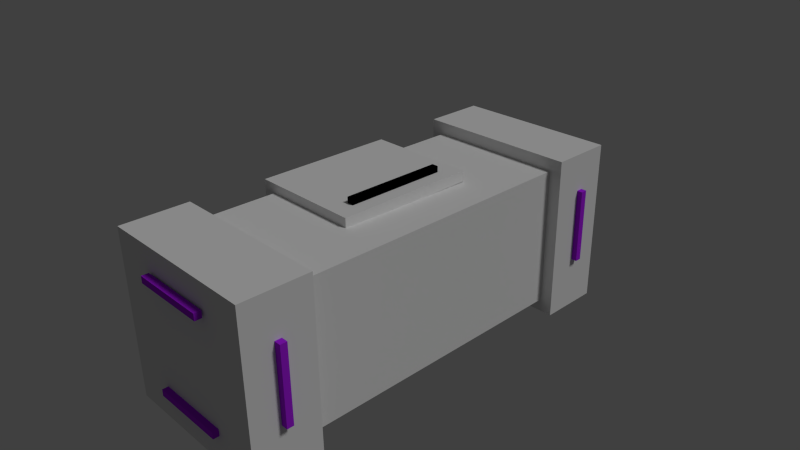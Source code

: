 # Source: ScifiBox.blend  (saved by Blender 2.74.0; exported with 4.5.12 LTS)
import bpy
from mathutils import Matrix  # noqa: F401  (used for matrix-valued properties, if any)

bpy.ops.wm.read_factory_settings(use_empty=True)
scene = bpy.context.scene
scene.name = 'Scene'

# ---- collections
col_collection_1 = bpy.data.collections.new('Collection 1'); scene.collection.children.link(col_collection_1)
col_collection_2 = bpy.data.collections.new('Collection 2'); scene.collection.children.link(col_collection_2)
col_collection_2.hide_render = True
col_collection_2.hide_viewport = True
col_collection_3 = bpy.data.collections.new('Collection 3'); scene.collection.children.link(col_collection_3)
col_collection_3.hide_render = True
col_collection_3.hide_viewport = True

# ---- materials (node trees are filled in below, after node groups)
mat_scifibox = bpy.data.materials.new('ScifiBox')
mat_scifibox.alpha_threshold = 0.0
mat_scifibox.use_transparent_shadow = False
mat_scifibox.roughness = 0.5
mat_scifibox.line_color = (0.0, 0.0, 0.0, 1.0)
mat_glowviolet = bpy.data.materials.new('GlowViolet')
mat_glowviolet.alpha_threshold = 0.0
mat_glowviolet.use_transparent_shadow = False
mat_glowviolet.diffuse_color = (0.3907, 0.01559, 0.8, 1.0)
mat_glowviolet.roughness = 0.5

# ---- material node trees

# ---- world
world_world = bpy.data.worlds.new('World'); scene.world = world_world
world_world.color = (0.05088, 0.05088, 0.05088)
world_world.use_sun_shadow = False
world_world.sun_shadow_jitter_overblur = 0.0
world_world.cycles.sampling_method = 'MANUAL'
world_world.cycles.sample_map_resolution = 256

# ---- cameras
cam_camera = bpy.data.cameras.new('Camera')
cam_camera.clip_end = 100.0
cam_camera.lens = 35.0
cam_camera.sensor_width = 32.0
cam_camera.sensor_height = 18.0
cam_camera.ortho_scale = 7.314
cam_camera.dof.focus_distance = 0.0
cam_camera.dof.aperture_fstop = 128.0

# ---- lights
light_lamp = bpy.data.lights.new('Lamp', 'SUN')
light_lamp.transmission_factor = 0.0
light_lamp.cutoff_distance = 30.0
light_lamp.angle = 0.1993
light_lamp.energy = 1.0
light_lamp.shadow_buffer_clip_start = 1.001
light_lamp.shadow_soft_size = 0.1
light_lamp.shadow_cascade_max_distance = 1000.0
light_lamp.cycles.use_multiple_importance_sampling = False
light_hemi = bpy.data.lights.new('Hemi', 'SUN')
light_hemi.transmission_factor = 0.0
light_hemi.angle = 0.1993
light_hemi.energy = 1.0
light_hemi.shadow_buffer_clip_start = 0.5
light_hemi.shadow_soft_size = 0.1
light_hemi.shadow_cascade_max_distance = 1000.0
light_hemi.cycles.use_multiple_importance_sampling = False
light_hemi_001 = bpy.data.lights.new('Hemi.001', 'SUN')
light_hemi_001.transmission_factor = 0.0
light_hemi_001.angle = 0.1993
light_hemi_001.energy = 1.0
light_hemi_001.shadow_buffer_clip_start = 0.5
light_hemi_001.shadow_soft_size = 0.1
light_hemi_001.shadow_cascade_max_distance = 1000.0
light_hemi_001.cycles.use_multiple_importance_sampling = False

# ---- meshes
me_cube = bpy.data.meshes.new('Cube')
me_cube.from_pydata([(0.9508, 2.334, -1.258), (1.042, -1.884, -1.191), (-0.9585, -1.884, -1.191), (-1.049, 2.334, -1.258), (0.9508, 2.334, 0.7421), (1.042, -1.884, 0.8086), (-0.9585, -1.884, 0.8086), (-1.049, 2.334, 0.7421), (1.137, 2.334, -1.444), (-1.235, 2.334, -1.444), (1.137, 2.334, 0.9283), (-1.235, 2.334, 0.9283), (1.137, 3.219, -1.444), (-1.235, 3.219, -1.444), (1.137, 3.219, 0.9283), (-1.235, 3.219, 0.9283), (1.218, -1.884, -1.367), (-1.135, -1.884, -1.367), (1.218, -1.884, 0.9847), (-1.135, -1.884, 0.9847), (1.218, -2.791, -1.367), (-1.135, -2.791, -1.367), (1.218, -2.791, 0.9847), (-1.135, -2.791, 0.9847), (-1.004, -0.7752, 0.7702), (-1.004, -0.7752, 0.9226), (-1.004, 1.225, 0.7702), (-1.004, 1.225, 0.9226), (0.4104, -0.7752, 0.7702), (0.4104, -0.7752, 0.9226), (0.4104, 1.225, 0.7702), (0.4104, 1.225, 0.9226), (-1.179, -0.7752, 0.7702), (-1.179, -0.7752, 0.9226), (-1.179, 1.225, 0.9226), (-1.179, 1.225, 0.7702), (-1.004, 1.225, -0.3746), (-1.004, -0.7752, -0.3746), (-1.179, 1.225, -0.3746), (-1.179, -0.7752, -0.3746), (1.137, 3.219, -1.444), (-1.235, 3.219, -1.444), (1.137, 3.219, 0.9283), (-1.235, 3.219, 0.9283), (1.218, -2.792, -1.367), (-1.135, -2.792, -1.367), (1.218, -2.792, 0.9847), (-1.135, -2.792, 0.9847), (0.2106, -0.4912, 1.008), (0.2106, -0.4912, 0.9148), (0.2106, 0.947, 1.008), (0.2106, 0.947, 0.9148), (0.1171, -0.4912, 1.008), (0.1171, -0.4912, 0.9148), (0.1171, 0.947, 1.008), (0.1171, 0.947, 0.9148), (-1.315, 1.068, 0.7315), (-1.315, 0.9744, 0.7315), (-1.315, 1.068, -0.3373), (-1.315, 0.9744, -0.3373), (-1.222, 1.068, 0.7315), (-1.222, 0.9744, 0.7315), (-1.222, 1.068, -0.3373), (-1.222, 0.9744, -0.3373), (-1.283, -0.4654, 0.7315), (-1.283, -0.5589, 0.7315), (-1.283, -0.4654, -0.3373), (-1.283, -0.5589, -0.3373), (-1.19, -0.4654, 0.7315), (-1.19, -0.5589, 0.7315), (-1.19, -0.4654, -0.3373), (-1.19, -0.5589, -0.3373), (0.4741, 3.227, 0.6349), (0.4741, 3.227, 0.5415), (-0.5947, 3.227, 0.6349), (-0.5947, 3.227, 0.5415), (0.4741, 3.32, 0.6349), (0.4741, 3.32, 0.5415), (-0.5947, 3.32, 0.6349), (-0.5947, 3.32, 0.5415), (0.4741, 3.258, -0.8984), (0.4741, 3.258, -0.9918), (-0.5947, 3.258, -0.8984), (-0.5947, 3.258, -0.9918), (0.4741, 3.352, -0.8984), (0.4741, 3.352, -0.9918), (-0.5947, 3.352, -0.8984), (-0.5947, 3.352, -0.9918), (0.5868, -2.933, 0.655), (0.5868, -2.933, 0.5615), (-0.4819, -2.933, 0.655), (-0.4819, -2.933, 0.5615), (0.5868, -2.839, 0.655), (0.5868, -2.839, 0.5615), (-0.4819, -2.839, 0.655), (-0.4819, -2.839, 0.5615), (0.5868, -2.901, -0.8783), (0.5869, -2.901, -0.9718), (-0.4819, -2.901, -0.8783), (-0.4819, -2.901, -0.9718), (0.5868, -2.807, -0.8783), (0.5869, -2.807, -0.9718), (-0.4819, -2.807, -0.8783), (-0.4819, -2.807, -0.9718), (1.123, -2.323, 0.3868), (1.123, -2.417, 0.3868), (1.123, -2.323, -0.682), (1.123, -2.417, -0.682), (1.217, -2.323, 0.3868), (1.217, -2.417, 0.3868), (1.217, -2.323, -0.682), (1.217, -2.417, -0.682), (1.217, 2.744, -0.682), (1.217, 2.837, -0.682), (1.217, 2.744, 0.3868), (1.217, 2.837, 0.3868), (1.123, 2.744, -0.682), (1.123, 2.837, -0.682), (1.123, 2.744, 0.3868), (1.123, 2.837, 0.3868), (0.2106, -0.4912, 1.008), (0.2106, -0.4912, 0.9148), (0.2106, 0.947, 1.008), (0.2106, 0.947, 0.9148), (0.1171, -0.4912, 1.008), (0.1171, -0.4912, 0.9148), (0.1171, 0.947, 1.008), (0.1171, 0.947, 0.9148), (1.219, -2.323, 0.3868), (1.219, -2.417, 0.3868), (1.219, -2.323, -0.682), (1.219, -2.417, -0.682), (1.312, -2.323, 0.3868), (1.312, -2.417, 0.3868), (1.312, -2.323, -0.682), (1.312, -2.417, -0.682), (0.06195, -0.4912, -1.242), (0.06195, -0.4912, -1.336), (0.06195, 0.947, -1.242), (0.06195, 0.947, -1.336), (-0.03152, -0.4912, -1.242), (-0.03152, -0.4912, -1.336), (-0.03152, 0.947, -1.242), (-0.03152, 0.947, -1.336), (1.218, -2.818, -1.367), (-1.135, -2.818, -1.367), (1.218, -2.818, 0.9847), (-1.135, -2.818, 0.9847)], [(46, 22), (23, 47), (21, 45), (44, 20)], [(0, 1, 2, 3), (4, 7, 6, 5), (0, 4, 5, 1), (5, 6, 19, 18), (2, 6, 7, 3), (7, 4, 10, 11), (11, 10, 14, 15), (3, 7, 11, 9), (4, 0, 8, 10), (0, 3, 9, 8), (17, 16, 144, 145), (9, 11, 15, 13), (10, 8, 12, 14), (8, 9, 13, 12), (6, 2, 17, 19), (1, 5, 18, 16), (2, 1, 16, 17), (16, 18, 146, 144), (147, 145, 144, 146), (24, 32, 39, 37), (27, 31, 30, 26), (31, 29, 28, 30), (29, 25, 24, 28), (24, 26, 30, 28), (29, 31, 27, 25), (33, 34, 35, 32), (27, 26, 35, 34), (25, 27, 34, 33), (24, 25, 33, 32), (36, 37, 39, 38), (35, 26, 36, 38), (32, 35, 38, 39), (26, 24, 37, 36), (42, 40, 41, 43), (18, 19, 147, 146), (19, 17, 145, 147), (15, 14, 42, 43), (13, 15, 43, 41), (14, 12, 40, 42), (12, 13, 41, 40), (49, 51, 50, 48), (51, 55, 54, 50), (55, 53, 52, 54), (53, 49, 48, 52), (48, 50, 54, 52), (53, 55, 51, 49), (58, 56, 60, 62), (63, 61, 57, 59), (58, 62, 63, 59), (56, 58, 59, 57), (60, 56, 57, 61), (62, 60, 61, 63), (66, 64, 68, 70), (71, 69, 65, 67), (66, 70, 71, 67), (64, 66, 67, 65), (68, 64, 65, 69), (70, 68, 69, 71), (74, 72, 76, 78), (79, 77, 73, 75), (74, 78, 79, 75), (72, 74, 75, 73), (76, 72, 73, 77), (78, 76, 77, 79), (82, 80, 84, 86), (87, 85, 81, 83), (82, 86, 87, 83), (80, 82, 83, 81), (84, 80, 81, 85), (86, 84, 85, 87), (90, 88, 92, 94), (95, 93, 89, 91), (90, 94, 95, 91), (88, 90, 91, 89), (92, 88, 89, 93), (94, 92, 93, 95), (98, 96, 100, 102), (103, 101, 97, 99), (98, 102, 103, 99), (96, 98, 99, 97), (100, 96, 97, 101), (102, 100, 101, 103), (106, 104, 108, 110), (111, 109, 105, 107), (106, 110, 111, 107), (104, 106, 107, 105), (108, 104, 105, 109), (110, 108, 109, 111), (113, 115, 114, 112), (115, 119, 118, 114), (119, 117, 116, 118), (117, 113, 112, 116), (112, 114, 118, 116), (117, 119, 115, 113), (121, 123, 122, 120), (123, 127, 126, 122), (127, 125, 124, 126), (125, 121, 120, 124), (120, 122, 126, 124), (125, 127, 123, 121), (130, 128, 132, 134), (135, 133, 129, 131), (130, 134, 135, 131), (128, 130, 131, 129), (132, 128, 129, 133), (134, 132, 133, 135), (137, 139, 138, 136), (139, 143, 142, 138), (143, 141, 140, 142), (141, 137, 136, 140), (136, 138, 142, 140), (141, 143, 139, 137)])
me_cube.polygons.foreach_set('material_index', [0, 0, 0, 0, 0, 0, 0, 0, 0, 0, 0, 0, 0, 0, 0, 0, 0, 0, 0, 0, 0, 0, 0, 0, 0, 0, 0, 0, 0, 0, 0, 0, 0, 0, 0, 0, 0, 0, 0, 0, 0, 0, 0, 0, 0, 0, 1, 1, 1, 1, 1, 1, 1, 1, 1, 1, 1, 1, 1, 1, 1, 1, 1, 1, 1, 1, 1, 1, 1, 1, 1, 1, 1, 1, 1, 1, 1, 1, 1, 1, 1, 1, 0, 0, 0, 0, 0, 0, 1, 1, 1, 1, 1, 1, 1, 1, 1, 1, 1, 1, 1, 1, 1, 1, 1, 1, 1, 1, 1, 1, 1, 1])
_uv = me_cube.uv_layers.new(name='UVMap')
_uv.uv.foreach_set('vector', [0.1897, 0.4282, 0.1897, 0.0, 0.3793, 0.004365, 0.3793, 0.4326, 0.1897, 0.4282, 0.0, 0.4326, 1.357e-07, 0.004365, 0.1897, 0.0, 0.7587, 0.4314, 0.569, 0.4282, 0.569, 0.0, 0.7587, 0.003204, 0.6211, 0.688, 0.6211, 0.8911, 0.6044, 0.9089, 0.6044, 0.6702, 0.3793, 0.003204, 0.569, 0.0, 0.569, 0.4282, 0.3793, 0.4314, 0.5867, 0.6533, 0.5867, 0.4503, 0.6044, 0.4314, 0.6044, 0.6722, 0.9114, 0.6702, 0.9114, 0.911, 0.8275, 0.911, 0.8275, 0.6702, 0.397, 0.6533, 0.5867, 0.6533, 0.6044, 0.6722, 0.3793, 0.6722, 0.5867, 0.4503, 0.397, 0.4503, 0.3793, 0.4314, 0.6044, 0.4314, 0.397, 0.4503, 0.397, 0.6533, 0.3793, 0.6722, 0.3793, 0.4314, 0.8473, 0.0, 0.8473, 0.2388, 0.7587, 0.2388, 0.7587, 2.42e-08, 0.9114, 0.911, 0.9114, 0.6702, 0.9954, 0.6702, 0.9954, 0.911, 1.0, 0.4294, 1.0, 0.6702, 0.916, 0.6702, 0.916, 0.4294, 0.8473, 0.2408, 0.8473, 0.0, 0.9312, 1.21e-08, 0.9312, 0.2408, 0.6211, 0.8911, 0.8108, 0.8911, 0.8275, 0.9089, 0.6044, 0.9089, 0.8108, 0.688, 0.6211, 0.688, 0.6044, 0.6702, 0.8275, 0.6702, 0.8108, 0.8911, 0.8108, 0.688, 0.8275, 0.6702, 0.8275, 0.9089, 0.8275, 0.6702, 0.8275, 0.4314, 0.916, 0.4314, 0.916, 0.6702, 0.8275, 0.4314, 0.8275, 0.6702, 0.6044, 0.6702, 0.6044, 0.4314, 0.7731, 0.2879, 0.7731, 0.2701, 0.8817, 0.2701, 0.8817, 0.2879, 0.3481, 0.8565, 0.3481, 1.0, 0.3336, 1.0, 0.3336, 0.8565, 0.2116, 0.6734, 0.2116, 0.8764, 0.1972, 0.8764, 0.1972, 0.6734, 0.7587, 0.4314, 0.7587, 0.2879, 0.7731, 0.2879, 0.7731, 0.4314, 0.225, 0.8386, 0.225, 0.6356, 0.3592, 0.6356, 0.3592, 0.8386, 0.3758, 0.4326, 0.3758, 0.6356, 0.2417, 0.6356, 0.2417, 0.4326, 0.3793, 0.8753, 0.3793, 0.6722, 0.3938, 0.6722, 0.3938, 0.8753, 0.3481, 0.8565, 0.3336, 0.8565, 0.3336, 0.8386, 0.3481, 0.8386, 0.2417, 0.4326, 0.2417, 0.6356, 0.225, 0.6356, 0.225, 0.4326, 0.7731, 0.2879, 0.7587, 0.2879, 0.7587, 0.2701, 0.7731, 0.2701, 0.3758, 0.6356, 0.3758, 0.8386, 0.3592, 0.8386, 0.3592, 0.6356, 0.3336, 0.8386, 0.3336, 0.8565, 0.225, 0.8565, 0.225, 0.8386, 0.3938, 0.8753, 0.3938, 0.6722, 0.5024, 0.6722, 0.5024, 0.8753, 0.1086, 0.6734, 0.1086, 0.8764, 2.827e-08, 0.8764, 0.0, 0.6734, 0.225, 0.6734, 0.0, 0.6734, 0.0, 0.4326, 0.225, 0.4326, 0.5909, 0.6722, 0.5909, 0.911, 0.5024, 0.911, 0.5024, 0.6722, 0.1972, 0.6734, 0.1972, 0.9122, 0.1086, 0.9122, 0.1086, 0.6734, 0.0, 0.0, 0.0, 0.0, 0.0, 0.0, 0.0, 0.0, 0.0, 0.0, 0.0, 0.0, 0.0, 0.0, 0.0, 0.0, 0.0, 0.0, 0.0, 0.0, 0.0, 0.0, 0.0, 0.0, 0.0, 0.0, 0.0, 0.0, 0.0, 0.0, 0.0, 0.0, 0.0, 0.0, 0.0, 0.0, 0.0, 0.0, 0.0, 0.0, 0.0, 0.0, 0.0, 0.0, 0.0, 0.0, 0.0, 0.0, 0.0, 0.0, 0.0, 0.0, 0.0, 0.0, 0.0, 0.0, 0.0, 0.0, 0.0, 0.0, 0.0, 0.0, 0.0, 0.0, 0.0, 0.0, 0.0, 0.0, 0.0, 0.0, 0.0, 0.0, 0.0, 0.0, 0.0, 0.0, 0.0, 0.0, 0.0, 0.0, 0.0, 0.0, 0.0, 0.0, 0.0, 0.0, 0.0, 0.0, 0.0, 0.0, 0.0, 0.0, 0.0, 0.0, 0.0, 0.0, 0.0, 0.0, 0.0, 0.0, 0.0, 0.0, 0.0, 0.0, 0.0, 0.0, 0.0, 0.0, 0.0, 0.0, 0.0, 0.0, 0.0, 0.0, 0.0, 0.0, 0.0, 0.0, 0.0, 0.0, 0.0, 0.0, 0.0, 0.0, 0.0, 0.0, 0.0, 0.0, 0.0, 0.0, 0.0, 0.0, 0.0, 0.0, 0.0, 0.0, 0.0, 0.0, 0.0, 0.0, 0.0, 0.0, 0.0, 0.0, 0.0, 0.0, 0.0, 0.0, 0.0, 0.0, 0.0, 0.0, 0.0, 0.0, 0.0, 0.0, 0.0, 0.0, 0.0, 0.0, 0.0, 0.0, 0.0, 0.0, 0.0, 0.0, 0.0, 0.0, 0.0, 0.0, 0.0, 0.0, 0.0, 0.0, 0.0, 0.0, 0.0, 0.0, 0.0, 0.0, 0.0, 0.0, 0.0, 0.0, 0.0, 0.0, 0.0, 0.0, 0.0, 0.0, 0.0, 0.0, 0.0, 0.0, 0.0, 0.0, 0.0, 0.0, 0.0, 0.0, 0.0, 0.0, 0.0, 0.0, 0.0, 0.0, 0.0, 0.0, 0.0, 0.0, 0.0, 0.0, 0.0, 0.0, 0.0, 0.0, 0.0, 0.0, 0.0, 0.0, 0.0, 0.0, 0.0, 0.0, 0.0, 0.0, 0.0, 0.0, 0.0, 0.0, 0.0, 0.0, 0.0, 0.0, 0.0, 0.0, 0.0, 0.0, 0.0, 0.0, 0.0, 0.0, 0.0, 0.0, 0.0, 0.0, 0.0, 0.0, 0.0, 0.0, 0.0, 0.0, 0.0, 0.0, 0.0, 0.0, 0.0, 0.0, 0.0, 0.0, 0.0, 0.0, 0.0, 0.0, 0.0, 0.0, 0.0, 0.0, 0.0, 0.0, 0.0, 0.0, 0.0, 0.0, 0.0, 0.0, 0.0, 0.0, 0.0, 0.0, 0.0, 0.0, 0.0, 0.0, 0.0, 0.0, 0.0, 0.0, 0.0, 0.0, 0.0, 0.0, 0.0, 0.0, 0.0, 0.0, 0.0, 0.0, 0.0, 0.0, 0.0, 0.0, 0.0, 0.0, 0.0, 0.0, 0.0, 0.0, 0.0, 0.0, 0.0, 0.0, 0.0, 0.0, 0.0, 0.0, 0.0, 0.0, 0.0, 0.0, 0.0, 0.0, 0.0, 0.0, 0.0, 0.0, 0.0, 0.0, 0.0, 0.0, 0.0, 0.0, 0.0, 0.0, 0.0, 0.0, 0.0, 0.0, 0.0, 0.0, 0.0, 0.0, 0.0, 0.0, 0.0, 0.0, 0.0, 0.0, 0.0, 0.0, 0.0, 0.0, 0.0, 0.0, 0.0, 0.0, 0.0, 0.0, 0.0, 0.0, 0.0, 0.0, 0.0, 0.0, 0.0, 0.0, 0.0, 0.0, 0.0, 0.0, 0.0, 0.0, 0.0, 0.0, 0.0, 0.0, 0.0, 0.0, 0.0, 0.0, 0.0, 0.0, 0.0, 0.0, 0.0, 0.0, 0.0, 0.0, 0.0, 0.0, 0.0, 0.0, 0.0, 0.0, 0.0, 0.0, 0.0, 0.0, 0.0, 0.0, 0.0, 0.0, 0.0, 0.0, 0.0, 0.0, 0.0, 0.0, 0.0, 0.0, 0.0, 0.0, 0.0, 0.0, 0.0, 0.0, 0.0, 0.0, 0.0, 0.0, 0.0, 0.0, 0.0, 0.0, 0.0, 0.0, 0.0, 0.0, 0.0, 0.0, 0.0, 0.0, 0.0, 0.0, 0.0, 0.0, 0.0, 0.0, 0.0, 0.0, 0.0, 0.0, 0.0, 0.0, 0.0, 0.0, 0.0, 0.0, 0.0, 0.0, 0.0, 0.0, 0.0, 0.0, 0.0, 0.0, 0.0, 0.0, 0.0, 0.0, 0.0, 0.0, 0.0, 0.0, 0.0, 0.0, 0.0, 0.0, 0.0, 0.0, 0.0, 0.0, 0.0, 0.0, 0.0, 0.0, 0.0, 0.0, 0.0, 0.0, 0.0, 0.0, 0.0, 0.0, 0.0, 0.0, 0.0, 0.0, 0.0, 0.0, 0.0, 0.0, 0.0, 0.0, 0.0, 0.0, 0.0, 0.0, 0.0, 0.0, 0.0, 0.0, 0.0, 0.0, 0.0, 0.0, 0.0, 0.0, 0.0, 0.0, 0.0, 0.0, 0.0, 0.0, 0.0, 0.0, 0.0, 0.0, 0.0, 0.0, 0.0, 0.0, 0.0, 0.0, 0.0, 0.0, 0.0, 0.0, 0.0, 0.0, 0.0, 0.0, 0.0, 0.0, 0.0, 0.0, 0.0, 0.0, 0.0, 0.0, 0.0, 0.0, 0.0, 0.0, 0.0, 0.0, 0.0, 0.0, 0.0, 0.0, 0.0, 0.0, 0.0, 0.0, 0.0, 0.0, 0.0, 0.0, 0.0, 0.0, 0.0, 0.0, 0.0, 0.0, 0.0, 0.0, 0.0, 0.0, 0.0, 0.0, 0.0, 0.0, 0.0, 0.0, 0.0, 0.0, 0.0, 0.0, 0.0, 0.0, 0.0, 0.0, 0.0, 0.0, 0.0, 0.0, 0.0, 0.0, 0.0, 0.0, 0.0, 0.0, 0.0, 0.0, 0.0, 0.0, 0.0, 0.0, 0.0, 0.0, 0.0, 0.0, 0.0, 0.0, 0.0, 0.0, 0.0, 0.0])
me_cube.materials.append(mat_scifibox)
me_cube.materials.append(mat_glowviolet)
me_cube.use_remesh_preserve_volume = False
me_cube.use_remesh_preserve_attributes = False
me_cube.use_mirror_vertex_groups = False
me_cube.update()
me_cube_002 = bpy.data.meshes.new('Cube.002')
me_cube_002.from_pydata([(0.9508, 2.334, -1.258), (1.042, -1.884, -1.191), (-0.9585, -1.884, -1.191), (0.9508, 2.334, 0.7421), (-1.047, -1.884, 0.8673), (-1.049, 2.334, 0.7421), (1.137, 2.334, -1.444), (-1.142, 2.334, -1.351), (1.137, 2.334, 0.9283), (-1.235, 2.334, 0.9283), (1.137, 3.219, -1.444), (-1.235, 3.219, -1.444), (1.137, 3.219, 0.9283), (-1.235, 3.219, 0.9283), (1.218, -1.884, -1.367), (-1.135, -1.884, -1.367), (1.159, -1.885, 0.926), (1.218, -2.791, -1.367), (-1.135, -2.791, -1.367), (1.218, -2.791, 0.9847), (-1.135, -2.791, 0.9847), (-1.004, -0.7752, 0.7702), (-1.121, 1.225, 0.821), (0.4104, 1.225, 0.8972), (0.4104, -0.7752, 0.821), (-1.15, -0.7752, -0.3746), (-1.179, -0.7752, 0.9226), (-1.121, 1.225, -0.3746), (1.137, 3.219, -1.444), (-1.235, 3.219, -1.444), (1.137, 3.219, 0.9283), (-1.235, 3.219, 0.9283), (1.218, -2.792, -1.367), (-1.135, -2.792, -1.367), (1.218, -2.792, 0.9847), (-1.135, -2.792, 0.9847), (0.1794, -0.4912, 1.008), (0.1639, 0.947, 0.9616), (0.1483, -0.4912, 0.9148), (-1.284, 0.9744, 0.7315), (-1.269, 1.021, -0.3373), (-1.253, 1.068, 0.7315), (-1.283, -0.4966, 0.7315), (-1.237, -0.5121, -0.3373), (-1.19, -0.5277, 0.7315), (-0.5947, 3.227, 0.5726), (0.4741, 3.273, 0.5882), (-0.5947, 3.32, 0.6038), (-0.5947, 3.258, -0.9607), (0.4741, 3.305, -0.9451), (-0.5947, 3.352, -0.9295), (-0.4819, -2.933, 0.5927), (0.5868, -2.886, 0.6082), (-0.4819, -2.839, 0.6238), (-0.4819, -2.901, -0.9406), (0.5869, -2.854, -0.925), (-0.4819, -2.807, -0.9095), (1.123, -2.386, -0.682), (1.17, -2.37, 0.3868), (1.217, -2.354, -0.682), (1.185, 2.744, -0.682), (1.17, 2.791, 0.3868), (1.154, 2.837, -0.682), (0.1794, -0.4912, 1.008), (0.1639, 0.947, 0.9616), (0.1483, -0.4912, 0.9148), (1.219, -2.386, -0.682), (1.265, -2.37, 0.3868), (1.312, -2.354, -0.682), (0.06195, 0.947, -1.273), (0.01521, -0.4912, -1.289), (-0.03152, 0.947, -1.304), (1.218, -2.818, -1.367), (-1.135, -2.818, -1.367), (1.218, -2.818, 0.9847), (-1.135, -2.818, 0.9847)], [(34, 19), (20, 35), (18, 33), (32, 17)], [(16, 3, 5, 4), (0, 3, 16, 1), (7, 2, 4, 5), (5, 3, 8, 9), (9, 8, 12, 13), (8, 3, 0, 6), (5, 9, 7), (15, 14, 72, 73), (7, 9, 13, 11), (12, 8, 6, 10), (10, 6, 7, 11), (2, 1, 14, 15), (4, 2, 15), (14, 16, 74, 72), (75, 73, 72, 74), (21, 22, 23, 24), (26, 21, 24), (26, 22, 27, 25), (22, 21, 25, 27), (23, 22, 26), (30, 28, 29, 31), (74, 16, 4, 75), (4, 15, 73, 75), (12, 30, 31), (13, 31, 29), (10, 28, 30), (11, 29, 28), (38, 36, 37), (41, 39, 40), (42, 44, 43), (44, 42, 43), (62, 60, 61), (65, 63, 64), (69, 71, 70), (71, 69, 70), (7, 0, 1, 2), (0, 7, 6), (14, 1, 16), (24, 23, 26), (21, 26, 25), (13, 12, 31), (11, 13, 29), (12, 10, 30), (10, 11, 28), (38, 37, 36), (41, 40, 39), (45, 46, 47), (47, 46, 45), (48, 49, 50), (50, 49, 48), (51, 52, 53), (53, 52, 51), (54, 55, 56), (56, 55, 54), (57, 58, 59), (59, 58, 57), (62, 61, 60), (65, 64, 63), (66, 67, 68), (68, 67, 66)])
me_cube_002.polygons.foreach_set('material_index', [0, 0, 0, 0, 0, 0, 0, 0, 0, 0, 0, 0, 0, 0, 0, 0, 0, 0, 0, 0, 0, 0, 0, 0, 0, 0, 0, 0, 1, 1, 1, 1, 1, 1, 1, 0, 0, 0, 0, 0, 0, 0, 0, 0, 0, 1, 1, 1, 1, 1, 1, 1, 1, 1, 0, 0, 1, 1, 1, 1])
_uv = me_cube_002.uv_layers.new(name='UVMap')
_uv.uv.foreach_set('vector', [0.1897, 0.0, 0.1897, 0.4282, 0.0, 0.4326, 1.357e-07, 0.004365, 0.7587, 0.4314, 0.569, 0.4282, 0.569, 0.0, 0.7587, 0.003204, 0.3793, 0.4314, 0.3793, 0.003204, 0.569, 0.0, 0.569, 0.4282, 0.5867, 0.6533, 0.5867, 0.4503, 0.6044, 0.4314, 0.6044, 0.6722, 0.9114, 0.6702, 0.9114, 0.911, 0.8275, 0.911, 0.8275, 0.6702, 0.6044, 0.4314, 0.5867, 0.4503, 0.397, 0.4503, 0.3793, 0.4314, 0.5867, 0.6533, 0.6044, 0.6722, 0.3882, 0.6628, 0.8473, 0.0, 0.8473, 0.2388, 0.7587, 0.2388, 0.7587, 2.42e-08, 0.9114, 0.911, 0.9114, 0.6702, 0.9954, 0.6702, 0.9954, 0.911, 0.916, 0.4294, 1.0, 0.4294, 1.0, 0.6702, 0.916, 0.6702, 0.9312, 0.2408, 0.8473, 0.2408, 0.8473, 0.0, 0.9312, 1.21e-08, 0.8108, 0.8911, 0.8108, 0.688, 0.8275, 0.6702, 0.8275, 0.9089, 0.6141, 0.8985, 0.8108, 0.8911, 0.8275, 0.9089, 0.8275, 0.6702, 0.8275, 0.4314, 0.916, 0.4314, 0.916, 0.6702, 0.8275, 0.4314, 0.8275, 0.6702, 0.6044, 0.6702, 0.6044, 0.4314, 0.225, 0.8386, 0.225, 0.6356, 0.3592, 0.6356, 0.3592, 0.8386, 0.7587, 0.2701, 0.7731, 0.2879, 0.7683, 0.4314, 0.3793, 0.8753, 0.3793, 0.6722, 0.5024, 0.6722, 0.5024, 0.8753, 0.1086, 0.6734, 0.1086, 0.8764, 2.827e-08, 0.8764, 0.0, 0.6734, 0.3758, 0.6356, 0.225, 0.6356, 0.225, 0.4326, 0.225, 0.6734, 0.0, 0.6734, 0.0, 0.4326, 0.225, 0.4326, 0.5024, 0.6722, 0.5909, 0.6722, 0.5909, 0.911, 0.5024, 0.911, 0.1972, 0.6734, 0.1972, 0.9122, 0.1086, 0.9122, 0.1086, 0.6734, 0.0, 0.0, 0.0, 0.0, 0.0, 0.0, 0.0, 0.0, 0.0, 0.0, 0.0, 0.0, 0.0, 0.0, 0.0, 0.0, 0.0, 0.0, 0.0, 0.0, 0.0, 0.0, 0.0, 0.0, 0.0, 0.0, 0.0, 0.0, 0.0, 0.0, 0.0, 0.0, 0.0, 0.0, 0.0, 0.0, 0.0, 0.0, 0.0, 0.0, 0.0, 0.0, 0.0, 0.0, 0.0, 0.0, 0.0, 0.0, 0.0, 0.0, 0.0, 0.0, 0.0, 0.0, 0.0, 0.0, 0.0, 0.0, 0.0, 0.0, 0.0, 0.0, 0.0, 0.0, 0.0, 0.0, 0.0, 0.0, 0.0, 0.0, 0.0, 0.0, 0.3793, 0.4326, 0.1897, 0.4282, 0.1897, 0.0, 0.3793, 0.004365, 0.397, 0.4503, 0.3882, 0.6628, 0.3793, 0.4314, 0.8275, 0.6702, 0.8108, 0.688, 0.6099, 0.6761, 0.3758, 0.4326, 0.3758, 0.6356, 0.225, 0.4326, 0.7731, 0.2879, 0.7587, 0.2701, 0.8817, 0.273, 0.0, 0.0, 0.0, 0.0, 0.0, 0.0, 0.0, 0.0, 0.0, 0.0, 0.0, 0.0, 0.0, 0.0, 0.0, 0.0, 0.0, 0.0, 0.0, 0.0, 0.0, 0.0, 0.0, 0.0, 0.0, 0.0, 0.0, 0.0, 0.0, 0.0, 0.0, 0.0, 0.0, 0.0, 0.0, 0.0, 0.0, 0.0, 0.0, 0.0, 0.0, 0.0, 0.0, 0.0, 0.0, 0.0, 0.0, 0.0, 0.0, 0.0, 0.0, 0.0, 0.0, 0.0, 0.0, 0.0, 0.0, 0.0, 0.0, 0.0, 0.0, 0.0, 0.0, 0.0, 0.0, 0.0, 0.0, 0.0, 0.0, 0.0, 0.0, 0.0, 0.0, 0.0, 0.0, 0.0, 0.0, 0.0, 0.0, 0.0, 0.0, 0.0, 0.0, 0.0, 0.0, 0.0, 0.0, 0.0, 0.0, 0.0, 0.0, 0.0, 0.0, 0.0, 0.0, 0.0, 0.0, 0.0, 0.0, 0.0, 0.0, 0.0, 0.0, 0.0, 0.0, 0.0, 0.0, 0.0, 0.0, 0.0, 0.0, 0.0, 0.0, 0.0, 0.0, 0.0, 0.0, 0.0, 0.0, 0.0])
me_cube_002.materials.append(mat_scifibox)
me_cube_002.materials.append(mat_glowviolet)
me_cube_002.use_remesh_preserve_volume = False
me_cube_002.use_remesh_preserve_attributes = False
me_cube_002.use_mirror_vertex_groups = False
me_cube_002.update()
me_cube_003 = bpy.data.meshes.new('Cube.003')
me_cube_003.from_pydata([(1.044, 2.334, -1.351), (-1.047, -1.883, -1.25), (1.044, 2.333, 0.8352), (-1.047, -1.884, 0.8673), (-1.142, 2.334, -1.351), (-1.142, 2.334, 0.8352), (1.137, 3.219, -1.444), (-1.235, 3.219, -1.444), (1.137, 3.219, 0.9283), (-1.235, 3.219, 0.9283), (1.1, -1.884, -1.309), (1.159, -1.885, 0.926), (1.218, -2.791, -1.367), (-1.135, -2.791, -1.367), (1.218, -2.791, 0.9847), (-1.135, -2.791, 0.9847), (-1.004, -0.7752, 0.7702), (-1.121, 1.225, 0.821), (0.4104, 1.225, 0.8972), (0.4104, -0.7752, 0.821), (-1.15, -0.7752, -0.3746), (-1.179, -0.7752, 0.9226), (-1.121, 1.225, -0.3746), (1.137, 3.219, -1.444), (-1.235, 3.219, -1.444), (1.137, 3.219, 0.9283), (-1.235, 3.219, 0.9283), (1.218, -2.792, -1.367), (-1.135, -2.792, -1.367), (1.218, -2.792, 0.9847), (-1.135, -2.792, 0.9847), (0.1794, -0.4912, 1.008), (0.1639, 0.947, 0.9616), (0.1483, -0.4912, 0.9148), (1.123, -2.386, -0.682), (1.17, -2.37, 0.3868), (1.217, -2.354, -0.682), (0.06195, 0.947, -1.273), (0.01521, -0.4912, -1.289), (-0.03152, 0.947, -1.304), (1.218, -2.818, -1.367), (-1.135, -2.818, -1.367), (1.218, -2.818, 0.9847), (-1.135, -2.818, 0.9847)], [(29, 14), (15, 30), (13, 28), (27, 12)], [(11, 2, 5, 3), (0, 2, 11, 10), (4, 1, 3, 5), (5, 2, 8, 9), (4, 0, 10, 1), (1, 10, 40, 41), (4, 5, 9, 7), (8, 2, 0, 6), (6, 0, 4, 7), (10, 11, 42, 40), (43, 41, 40, 42), (16, 17, 18, 19), (21, 16, 19), (21, 17, 22, 20), (17, 16, 20, 22), (18, 17, 21), (25, 23, 24, 26), (42, 11, 3, 43), (3, 1, 41, 43), (8, 25, 26), (9, 26, 24), (6, 23, 25), (7, 24, 23), (33, 31, 32), (37, 39, 38), (39, 37, 38), (19, 18, 21), (16, 21, 20), (9, 8, 26), (7, 9, 24), (8, 6, 25), (6, 7, 23), (33, 32, 31), (34, 35, 36), (36, 35, 34)])
me_cube_003.polygons.foreach_set('material_index', [0, 0, 0, 0, 0, 0, 0, 0, 0, 0, 0, 0, 0, 0, 0, 0, 0, 0, 0, 0, 0, 0, 0, 0, 1, 1, 0, 0, 0, 0, 0, 0, 0, 0, 0])
_uv = me_cube_003.uv_layers.new(name='UVMap')
_uv.uv.foreach_set('vector', [0.1897, 0.0, 0.1897, 0.4282, 0.0, 0.4326, 1.357e-07, 0.004365, 0.7587, 0.4314, 0.569, 0.4282, 0.569, 0.0, 0.7587, 0.003204, 0.3793, 0.4314, 0.3793, 0.003204, 0.569, 0.0, 0.569, 0.4282, 0.9114, 0.6702, 0.9114, 0.911, 0.8275, 0.911, 0.8275, 0.6702, 0.3793, 0.4326, 0.1897, 0.4282, 0.1897, 0.0, 0.3793, 0.004365, 0.8473, 0.0, 0.8473, 0.2388, 0.7587, 0.2388, 0.7587, 2.42e-08, 0.9114, 0.911, 0.9114, 0.6702, 0.9954, 0.6702, 0.9954, 0.911, 0.916, 0.4294, 1.0, 0.4294, 1.0, 0.6702, 0.916, 0.6702, 0.9312, 0.2408, 0.8473, 0.2408, 0.8473, 0.0, 0.9312, 1.21e-08, 0.8191, 0.6791, 0.8275, 0.4314, 0.916, 0.4314, 0.916, 0.6702, 0.8275, 0.4314, 0.8275, 0.6702, 0.6044, 0.6702, 0.6044, 0.4314, 0.225, 0.8386, 0.225, 0.6356, 0.3592, 0.6356, 0.3592, 0.8386, 0.7587, 0.2701, 0.7731, 0.2879, 0.7683, 0.4314, 0.3793, 0.8753, 0.3793, 0.6722, 0.5024, 0.6722, 0.5024, 0.8753, 0.1086, 0.6734, 0.1086, 0.8764, 2.827e-08, 0.8764, 0.0, 0.6734, 0.3758, 0.6356, 0.225, 0.6356, 0.225, 0.4326, 0.225, 0.6734, 0.0, 0.6734, 0.0, 0.4326, 0.225, 0.4326, 0.5024, 0.6722, 0.5909, 0.6722, 0.5909, 0.911, 0.5024, 0.911, 0.1972, 0.6734, 0.1972, 0.9122, 0.1086, 0.9122, 0.1086, 0.6734, 0.0, 0.0, 0.0, 0.0, 0.0, 0.0, 0.0, 0.0, 0.0, 0.0, 0.0, 0.0, 0.0, 0.0, 0.0, 0.0, 0.0, 0.0, 0.0, 0.0, 0.0, 0.0, 0.0, 0.0, 0.0, 0.0, 0.0, 0.0, 0.0, 0.0, 0.0, 0.0, 0.0, 0.0, 0.0, 0.0, 0.0, 0.0, 0.0, 0.0, 0.0, 0.0, 0.3758, 0.4326, 0.3758, 0.6356, 0.225, 0.4326, 0.7731, 0.2879, 0.7587, 0.2701, 0.8817, 0.273, 0.0, 0.0, 0.0, 0.0, 0.0, 0.0, 0.0, 0.0, 0.0, 0.0, 0.0, 0.0, 0.0, 0.0, 0.0, 0.0, 0.0, 0.0, 0.0, 0.0, 0.0, 0.0, 0.0, 0.0, 0.0, 0.0, 0.0, 0.0, 0.0, 0.0, 0.0, 0.0, 0.0, 0.0, 0.0, 0.0, 0.0, 0.0, 0.0, 0.0, 0.0, 0.0])
me_cube_003.materials.append(mat_scifibox)
me_cube_003.materials.append(mat_glowviolet)
me_cube_003.use_remesh_preserve_volume = False
me_cube_003.use_remesh_preserve_attributes = False
me_cube_003.use_mirror_vertex_groups = False
me_cube_003.update()

# ---- objects
ob_scifibox_lod0 = bpy.data.objects.new('ScifiBox_LOD0', me_cube)
ob_lamp = bpy.data.objects.new('Lamp', light_lamp)
ob_camera = bpy.data.objects.new('Camera', cam_camera)
ob_hemi = bpy.data.objects.new('Hemi', light_hemi)
ob_scifibox_lod1 = bpy.data.objects.new('ScifiBox_LOD1', me_cube_002)
ob_hemi_001 = bpy.data.objects.new('Hemi.001', light_hemi_001)
ob_scifibox_lod2 = bpy.data.objects.new('ScifiBox_LOD2', me_cube_003)

# ---- transforms, parenting, visibility, modifiers, constraints
ob_scifibox_lod0.location = (0.0, 0.0, 0.0)
ob_scifibox_lod0.lock_rotations_4d = False
ob_scifibox_lod0.empty_display_type = 'ARROWS'
ob_scifibox_lod0.lineart.crease_threshold = 0.0
ob_lamp.location = (4.076, 1.005, 5.904)
ob_lamp.rotation_euler = (0.6503, 0.05522, 1.866)
ob_lamp.lock_rotations_4d = False
ob_lamp.empty_display_type = 'ARROWS'
ob_lamp.color = (0.0, 0.0, 0.0, 0.0)
ob_lamp.lineart.crease_threshold = 0.0
ob_camera.location = (7.481, -6.508, 5.344)
ob_camera.rotation_euler = (1.109, 0.01082, 0.8149)
ob_camera.lock_rotations_4d = False
ob_camera.empty_display_type = 'ARROWS'
ob_camera.color = (0.0, 0.0, 0.0, 0.0)
ob_camera.display_type = 'WIRE'
ob_camera.lineart.crease_threshold = 0.0
ob_hemi.location = (0.0, 0.0, 0.0)
ob_hemi.lineart.crease_threshold = 0.0
ob_scifibox_lod1.location = (0.0, 0.0, 0.0)
ob_scifibox_lod1.lock_rotations_4d = False
ob_scifibox_lod1.empty_display_type = 'ARROWS'
ob_scifibox_lod1.lineart.crease_threshold = 0.0
ob_hemi_001.location = (0.0, 0.0, 0.0)
ob_hemi_001.lineart.crease_threshold = 0.0
ob_scifibox_lod2.location = (0.0, 0.1271, 0.0)
ob_scifibox_lod2.lock_rotations_4d = False
ob_scifibox_lod2.empty_display_type = 'ARROWS'
ob_scifibox_lod2.lineart.crease_threshold = 0.0

# ---- collection membership
col_collection_1.objects.link(ob_scifibox_lod0)
col_collection_1.objects.link(ob_lamp)
col_collection_1.objects.link(ob_camera)
col_collection_2.objects.link(ob_hemi)
col_collection_2.objects.link(ob_scifibox_lod1)
col_collection_3.objects.link(ob_hemi_001)
col_collection_3.objects.link(ob_scifibox_lod2)

# ---- scene / render settings (as saved in the file)
scene.camera = ob_camera
scene.frame_start = 1; scene.frame_end = 250; scene.frame_set(1)
scene.render.engine = 'BLENDER_EEVEE_NEXT'
scene.render.resolution_percentage = 50
scene.render.dither_intensity = 0.0
scene.cycles.use_denoising = False
scene.cycles.samples = 10
scene.cycles.sampling_pattern = 'TABULATED_SOBOL'
scene.cycles.light_sampling_threshold = 0.0
scene.cycles.use_adaptive_sampling = False
scene.cycles.use_light_tree = False
scene.cycles.blur_glossy = 0.0
scene.cycles.pixel_filter_type = 'GAUSSIAN'
scene.cycles.sample_clamp_indirect = 0.0
scene.view_settings.view_transform = 'Standard'
bpy.context.view_layer.update()
